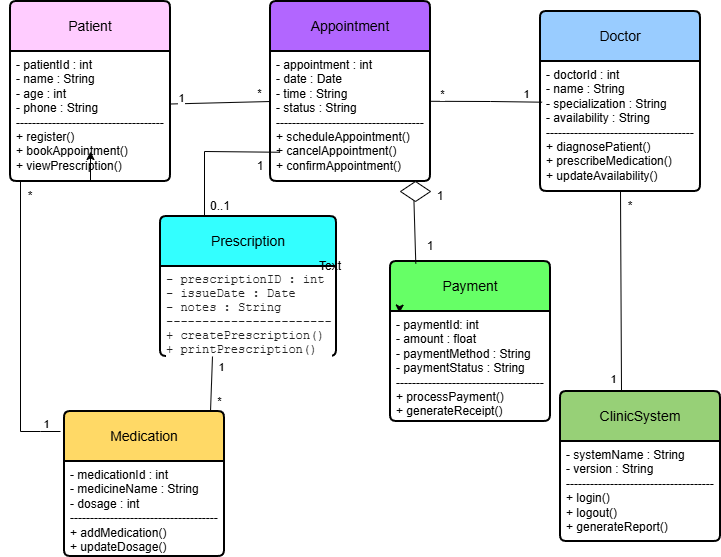

The diagram above was exported from draw.io. Its source (the exported page's mxGraphModel, read from the mxfile embedded in the PNG):
<mxGraphModel dx="753" dy="444" grid="1" gridSize="10" guides="1" tooltips="1" connect="1" arrows="1" fold="1" page="1" pageScale="1" pageWidth="827" pageHeight="1169" math="0" shadow="0">
  <root>
    <mxCell id="0" />
    <mxCell id="1" parent="0" />
    <mxCell id="07Cq7BYawGAPhjvHTlFP-19" edge="1" parent="1" source="07Cq7BYawGAPhjvHTlFP-1" style="edgeStyle=orthogonalEdgeStyle;rounded=0;orthogonalLoop=1;jettySize=auto;html=1;exitX=0.5;exitY=1;exitDx=0;exitDy=0;">
      <mxGeometry relative="1" as="geometry">
        <mxPoint x="120" y="240" as="targetPoint" />
      </mxGeometry>
    </mxCell>
    <mxCell id="07Cq7BYawGAPhjvHTlFP-1" parent="1" style="swimlane;childLayout=stackLayout;horizontal=1;startSize=50;horizontalStack=0;rounded=1;fontSize=14;fontStyle=0;strokeWidth=2;resizeParent=0;resizeLast=1;shadow=0;dashed=0;align=center;arcSize=4;whiteSpace=wrap;html=1;fillColor=#FFCCFF;" value="Patient" vertex="1">
      <mxGeometry height="180" width="160" x="40" y="90" as="geometry" />
    </mxCell>
    <mxCell id="07Cq7BYawGAPhjvHTlFP-2" parent="07Cq7BYawGAPhjvHTlFP-1" style="align=left;strokeColor=none;fillColor=none;spacingLeft=4;spacingRight=4;fontSize=12;verticalAlign=top;resizable=0;rotatable=0;part=1;html=1;whiteSpace=wrap;" value="- patientId : int&lt;div&gt;- name : String&lt;/div&gt;&lt;div&gt;- age : int&lt;/div&gt;&lt;div&gt;- phone : String&lt;/div&gt;&lt;div&gt;-------------------------------------&lt;/div&gt;&lt;div&gt;+ register()&lt;/div&gt;&lt;div&gt;+ bookAppointment()&lt;/div&gt;&lt;div&gt;+ viewPrescription()&lt;/div&gt;&lt;div&gt;&lt;br&gt;&lt;/div&gt;" vertex="1">
      <mxGeometry height="130" width="160" y="50" as="geometry" />
    </mxCell>
    <mxCell id="07Cq7BYawGAPhjvHTlFP-3" parent="1" style="swimlane;childLayout=stackLayout;horizontal=1;startSize=50;horizontalStack=0;rounded=1;fontSize=14;fontStyle=0;strokeWidth=2;resizeParent=0;resizeLast=1;shadow=0;dashed=0;align=center;arcSize=4;whiteSpace=wrap;html=1;fillColor=#B266FF;" value="Appointment" vertex="1">
      <mxGeometry height="180" width="160" x="300" y="90" as="geometry" />
    </mxCell>
    <mxCell id="07Cq7BYawGAPhjvHTlFP-4" parent="07Cq7BYawGAPhjvHTlFP-3" style="align=left;strokeColor=none;fillColor=none;spacingLeft=4;spacingRight=4;fontSize=12;verticalAlign=top;resizable=0;rotatable=0;part=1;html=1;whiteSpace=wrap;" value="- appointment : int&lt;div&gt;- date : Date&lt;/div&gt;&lt;div&gt;- time : String&lt;/div&gt;&lt;div&gt;- status : String&lt;/div&gt;&lt;div&gt;-------------------------------------&lt;/div&gt;&lt;div&gt;+ scheduleAppointment()&lt;/div&gt;&lt;div&gt;+ cancelAppointment()&lt;/div&gt;&lt;div&gt;+ confirmAppointment()&lt;/div&gt;" vertex="1">
      <mxGeometry height="130" width="160" y="50" as="geometry" />
    </mxCell>
    <mxCell id="07Cq7BYawGAPhjvHTlFP-5" parent="1" style="swimlane;childLayout=stackLayout;horizontal=1;startSize=50;horizontalStack=0;rounded=1;fontSize=14;fontStyle=0;strokeWidth=2;resizeParent=0;resizeLast=1;shadow=0;dashed=0;align=center;arcSize=4;whiteSpace=wrap;html=1;fillColor=#99CCFF;" value="Doctor" vertex="1">
      <mxGeometry height="180" width="160" x="570" y="100" as="geometry" />
    </mxCell>
    <mxCell id="07Cq7BYawGAPhjvHTlFP-6" parent="07Cq7BYawGAPhjvHTlFP-5" style="align=left;strokeColor=none;fillColor=none;spacingLeft=4;spacingRight=4;fontSize=12;verticalAlign=top;resizable=0;rotatable=0;part=1;html=1;whiteSpace=wrap;" value="- doctorId : int&lt;div&gt;- name : String&lt;/div&gt;&lt;div&gt;- specialization : String&lt;/div&gt;&lt;div&gt;- availability : String&lt;/div&gt;&lt;div&gt;-------------------------------------&lt;/div&gt;&lt;div&gt;+ diagnosePatient()&lt;/div&gt;&lt;div&gt;+ prescribeMedication()&lt;/div&gt;&lt;div&gt;+ updateAvailability()&lt;/div&gt;" vertex="1">
      <mxGeometry height="130" width="160" y="50" as="geometry" />
    </mxCell>
    <mxCell id="07Cq7BYawGAPhjvHTlFP-7" parent="1" style="swimlane;childLayout=stackLayout;horizontal=1;startSize=50;horizontalStack=0;rounded=1;fontSize=14;fontStyle=0;strokeWidth=2;resizeParent=0;resizeLast=1;shadow=0;dashed=0;align=center;arcSize=4;whiteSpace=wrap;html=1;fillColor=#33FFFF;" value="Prescription" vertex="1">
      <mxGeometry height="140" width="176" x="190" y="305" as="geometry" />
    </mxCell>
    <mxCell id="07Cq7BYawGAPhjvHTlFP-8" parent="07Cq7BYawGAPhjvHTlFP-7" style="align=left;strokeColor=none;fillColor=none;spacingLeft=4;spacingRight=4;fontSize=12;verticalAlign=top;resizable=0;rotatable=0;part=1;html=1;whiteSpace=wrap;" value="&lt;p style=&quot;color: rgb(34, 34, 34); background-color: rgb(255, 255, 255); margin: 0px; line-height: normal; font-family: Courier; font-size-adjust: none; font-kerning: auto; font-variant-alternates: normal; font-variant-numeric: normal; font-variant-east-asian: normal; font-feature-settings: normal;&quot;&gt;- prescriptionID : int&lt;/p&gt;&lt;p style=&quot;color: rgb(34, 34, 34); background-color: rgb(255, 255, 255); margin: 0px; line-height: normal; font-family: Courier; font-size-adjust: none; font-kerning: auto; font-variant-alternates: normal; font-variant-numeric: normal; font-variant-east-asian: normal; font-feature-settings: normal;&quot;&gt;- issueDate : Date&lt;/p&gt;&lt;p style=&quot;color: rgb(34, 34, 34); background-color: rgb(255, 255, 255); margin: 0px; line-height: normal; font-family: Courier; font-size-adjust: none; font-kerning: auto; font-variant-alternates: normal; font-variant-numeric: normal; font-variant-east-asian: normal; font-feature-settings: normal;&quot;&gt;- notes : String&lt;/p&gt;&lt;p style=&quot;color: rgb(34, 34, 34); background-color: rgb(255, 255, 255); margin: 0px; line-height: normal; font-family: Courier; font-size-adjust: none; font-kerning: auto; font-variant-alternates: normal; font-variant-numeric: normal; font-variant-east-asian: normal; font-feature-settings: normal;&quot;&gt;-----------------------&lt;/p&gt;&lt;p style=&quot;color: rgb(34, 34, 34); background-color: rgb(255, 255, 255); margin: 0px; line-height: normal; font-family: Courier; font-size-adjust: none; font-kerning: auto; font-variant-alternates: normal; font-variant-numeric: normal; font-variant-east-asian: normal; font-feature-settings: normal;&quot;&gt;+ createPrescription()&lt;/p&gt;&lt;p style=&quot;color: rgb(34, 34, 34); background-color: rgb(255, 255, 255); margin: 0px; line-height: normal; font-family: Courier; font-size-adjust: none; font-kerning: auto; font-variant-alternates: normal; font-variant-numeric: normal; font-variant-east-asian: normal; font-feature-settings: normal;&quot;&gt;+ printPrescription()&lt;/p&gt;" vertex="1">
      <mxGeometry height="90" width="176" y="50" as="geometry" />
    </mxCell>
    <mxCell id="07Cq7BYawGAPhjvHTlFP-9" parent="1" style="swimlane;childLayout=stackLayout;horizontal=1;startSize=50;horizontalStack=0;rounded=1;fontSize=14;fontStyle=0;strokeWidth=2;resizeParent=0;resizeLast=1;shadow=0;dashed=0;align=center;arcSize=4;whiteSpace=wrap;html=1;fillColor=#66FF66;" value="Payment" vertex="1">
      <mxGeometry height="160" width="160" x="420" y="350" as="geometry" />
    </mxCell>
    <mxCell id="07Cq7BYawGAPhjvHTlFP-10" parent="07Cq7BYawGAPhjvHTlFP-9" style="align=left;strokeColor=none;fillColor=none;spacingLeft=4;spacingRight=4;fontSize=12;verticalAlign=top;resizable=0;rotatable=0;part=1;html=1;whiteSpace=wrap;" value="- paymentId: int&lt;div&gt;- amount : float&lt;/div&gt;&lt;div&gt;- paymentMethod : String&lt;/div&gt;&lt;div&gt;- paymentStatus : String&lt;/div&gt;&lt;div&gt;-------------------------------------&lt;/div&gt;&lt;div&gt;+ processPayment()&lt;/div&gt;&lt;div&gt;+ generateReceipt()&lt;/div&gt;" vertex="1">
      <mxGeometry height="110" width="160" y="50" as="geometry" />
    </mxCell>
    <mxCell id="07Cq7BYawGAPhjvHTlFP-20" edge="1" parent="07Cq7BYawGAPhjvHTlFP-9" source="07Cq7BYawGAPhjvHTlFP-10" style="edgeStyle=orthogonalEdgeStyle;rounded=0;orthogonalLoop=1;jettySize=auto;html=1;exitX=0.25;exitY=0;exitDx=0;exitDy=0;entryX=0.056;entryY=0.014;entryDx=0;entryDy=0;entryPerimeter=0;" target="07Cq7BYawGAPhjvHTlFP-10">
      <mxGeometry relative="1" as="geometry" />
    </mxCell>
    <mxCell id="07Cq7BYawGAPhjvHTlFP-11" parent="1" style="swimlane;childLayout=stackLayout;horizontal=1;startSize=50;horizontalStack=0;rounded=1;fontSize=14;fontStyle=0;strokeWidth=2;resizeParent=0;resizeLast=1;shadow=0;dashed=0;align=center;arcSize=4;whiteSpace=wrap;html=1;fillColor=#FFD966;" value="Medication" vertex="1">
      <mxGeometry height="145" width="160" x="94" y="500" as="geometry" />
    </mxCell>
    <mxCell id="07Cq7BYawGAPhjvHTlFP-12" parent="07Cq7BYawGAPhjvHTlFP-11" style="align=left;strokeColor=none;fillColor=none;spacingLeft=4;spacingRight=4;fontSize=12;verticalAlign=top;resizable=0;rotatable=0;part=1;html=1;whiteSpace=wrap;" value="- medicationId : int&lt;div&gt;- medicineName : String&lt;/div&gt;&lt;div&gt;- dosage : int&lt;/div&gt;&lt;div&gt;-------------------------------------&lt;/div&gt;&lt;div&gt;+ addMedication()&lt;/div&gt;&lt;div&gt;+ updateDosage()&lt;/div&gt;" vertex="1">
      <mxGeometry height="95" width="160" y="50" as="geometry" />
    </mxCell>
    <mxCell id="07Cq7BYawGAPhjvHTlFP-13" parent="1" style="swimlane;childLayout=stackLayout;horizontal=1;startSize=50;horizontalStack=0;rounded=1;fontSize=14;fontStyle=0;strokeWidth=2;resizeParent=0;resizeLast=1;shadow=0;dashed=0;align=center;arcSize=4;whiteSpace=wrap;html=1;fillColor=#97D077;" value="ClinicSystem" vertex="1">
      <mxGeometry height="150" width="160" x="590" y="480" as="geometry" />
    </mxCell>
    <mxCell id="07Cq7BYawGAPhjvHTlFP-14" parent="07Cq7BYawGAPhjvHTlFP-13" style="align=left;strokeColor=none;fillColor=none;spacingLeft=4;spacingRight=4;fontSize=12;verticalAlign=top;resizable=0;rotatable=0;part=1;html=1;whiteSpace=wrap;" value="- systemName : String&lt;div&gt;- version : String&lt;/div&gt;&lt;div&gt;-------------------------------------&lt;/div&gt;&lt;div&gt;+ login()&lt;/div&gt;&lt;div&gt;+ logout()&lt;/div&gt;&lt;div&gt;+ generateReport()&lt;/div&gt;" vertex="1">
      <mxGeometry height="100" width="160" y="50" as="geometry" />
    </mxCell>
    <mxCell id="07Cq7BYawGAPhjvHTlFP-22" edge="1" parent="1" source="07Cq7BYawGAPhjvHTlFP-2" style="endArrow=none;html=1;rounded=0;exitX=0.993;exitY=0.404;exitDx=0;exitDy=0;exitPerimeter=0;" value="">
      <mxGeometry relative="1" as="geometry">
        <mxPoint x="170" y="189.5" as="sourcePoint" />
        <mxPoint x="300" y="190" as="targetPoint" />
      </mxGeometry>
    </mxCell>
    <mxCell id="07Cq7BYawGAPhjvHTlFP-35" connectable="0" parent="07Cq7BYawGAPhjvHTlFP-22" style="edgeLabel;html=1;align=center;verticalAlign=middle;resizable=0;points=[];" value="*" vertex="1">
      <mxGeometry relative="1" x="0.7725" y="9" as="geometry">
        <mxPoint as="offset" />
      </mxGeometry>
    </mxCell>
    <mxCell id="07Cq7BYawGAPhjvHTlFP-36" connectable="0" parent="07Cq7BYawGAPhjvHTlFP-22" style="edgeLabel;html=1;align=center;verticalAlign=middle;resizable=0;points=[];" value="1" vertex="1">
      <mxGeometry relative="1" x="-0.7717" y="6" as="geometry">
        <mxPoint as="offset" />
      </mxGeometry>
    </mxCell>
    <mxCell id="07Cq7BYawGAPhjvHTlFP-23" edge="1" parent="1" source="07Cq7BYawGAPhjvHTlFP-7" style="endArrow=none;html=1;rounded=0;exitX=0.25;exitY=0;exitDx=0;exitDy=0;entryX=0.056;entryY=0.775;entryDx=0;entryDy=0;entryPerimeter=0;" target="07Cq7BYawGAPhjvHTlFP-4" value="">
      <mxGeometry relative="1" as="geometry">
        <Array as="points">
          <mxPoint x="234" y="240" />
        </Array>
        <mxPoint x="280" y="360" as="sourcePoint" />
        <mxPoint x="440" y="360" as="targetPoint" />
      </mxGeometry>
    </mxCell>
    <mxCell id="07Cq7BYawGAPhjvHTlFP-24" edge="1" parent="1" style="endArrow=none;html=1;rounded=0;" value="">
      <mxGeometry relative="1" as="geometry">
        <mxPoint x="50" y="270" as="sourcePoint" />
        <mxPoint x="50" y="520" as="targetPoint" />
      </mxGeometry>
    </mxCell>
    <mxCell id="07Cq7BYawGAPhjvHTlFP-25" edge="1" parent="1" style="endArrow=none;html=1;rounded=0;" value="">
      <mxGeometry relative="1" as="geometry">
        <Array as="points">
          <mxPoint x="70" y="520" />
        </Array>
        <mxPoint x="50" y="520" as="sourcePoint" />
        <mxPoint x="90" y="520" as="targetPoint" />
      </mxGeometry>
    </mxCell>
    <mxCell id="07Cq7BYawGAPhjvHTlFP-38" connectable="0" parent="07Cq7BYawGAPhjvHTlFP-25" style="edgeLabel;html=1;align=center;verticalAlign=middle;resizable=0;points=[];" value="1" vertex="1">
      <mxGeometry relative="1" x="0.2641" y="8" as="geometry">
        <mxPoint as="offset" />
      </mxGeometry>
    </mxCell>
    <mxCell id="07Cq7BYawGAPhjvHTlFP-26" edge="1" parent="1" style="endArrow=none;html=1;rounded=0;" value="">
      <mxGeometry relative="1" as="geometry">
        <mxPoint x="242" y="445" as="sourcePoint" />
        <mxPoint x="240" y="500" as="targetPoint" />
      </mxGeometry>
    </mxCell>
    <mxCell id="07Cq7BYawGAPhjvHTlFP-39" connectable="0" parent="07Cq7BYawGAPhjvHTlFP-26" style="edgeLabel;html=1;align=center;verticalAlign=middle;resizable=0;points=[];" value="1" vertex="1">
      <mxGeometry relative="1" x="-0.6279" y="9" as="geometry">
        <mxPoint as="offset" />
      </mxGeometry>
    </mxCell>
    <mxCell id="07Cq7BYawGAPhjvHTlFP-40" connectable="0" parent="07Cq7BYawGAPhjvHTlFP-26" style="edgeLabel;html=1;align=center;verticalAlign=middle;resizable=0;points=[];" value="*" vertex="1">
      <mxGeometry relative="1" x="0.6095" y="8" as="geometry">
        <mxPoint as="offset" />
      </mxGeometry>
    </mxCell>
    <mxCell id="07Cq7BYawGAPhjvHTlFP-27" edge="1" parent="1" source="07Cq7BYawGAPhjvHTlFP-4" style="endArrow=none;html=1;rounded=0;entryX=0.01;entryY=0.313;entryDx=0;entryDy=0;entryPerimeter=0;exitX=0.999;exitY=0.383;exitDx=0;exitDy=0;exitPerimeter=0;" target="07Cq7BYawGAPhjvHTlFP-6" value="">
      <mxGeometry relative="1" as="geometry">
        <Array as="points">
          <mxPoint x="520" y="190" />
        </Array>
        <mxPoint x="280" y="360" as="sourcePoint" />
        <mxPoint x="440" y="360" as="targetPoint" />
      </mxGeometry>
    </mxCell>
    <mxCell id="07Cq7BYawGAPhjvHTlFP-43" connectable="0" parent="07Cq7BYawGAPhjvHTlFP-27" style="edgeLabel;html=1;align=center;verticalAlign=middle;resizable=0;points=[];" value="*" vertex="1">
      <mxGeometry relative="1" x="-0.7778" y="7" as="geometry">
        <mxPoint as="offset" />
      </mxGeometry>
    </mxCell>
    <mxCell id="07Cq7BYawGAPhjvHTlFP-44" connectable="0" parent="07Cq7BYawGAPhjvHTlFP-27" style="edgeLabel;html=1;align=center;verticalAlign=middle;resizable=0;points=[];" value="1" vertex="1">
      <mxGeometry relative="1" x="0.724" y="8" as="geometry">
        <mxPoint as="offset" />
      </mxGeometry>
    </mxCell>
    <mxCell id="07Cq7BYawGAPhjvHTlFP-28" edge="1" parent="1" source="07Cq7BYawGAPhjvHTlFP-6" style="endArrow=none;html=1;rounded=0;exitX=0.5;exitY=1;exitDx=0;exitDy=0;" value="">
      <mxGeometry relative="1" as="geometry">
        <mxPoint x="580" y="350" as="sourcePoint" />
        <mxPoint x="651" y="480" as="targetPoint" />
      </mxGeometry>
    </mxCell>
    <mxCell id="07Cq7BYawGAPhjvHTlFP-49" connectable="0" parent="07Cq7BYawGAPhjvHTlFP-28" style="edgeLabel;html=1;align=center;verticalAlign=middle;resizable=0;points=[];" value="1" vertex="1">
      <mxGeometry relative="1" x="0.8651" y="-8" as="geometry">
        <mxPoint as="offset" />
      </mxGeometry>
    </mxCell>
    <mxCell id="07Cq7BYawGAPhjvHTlFP-30" edge="1" parent="1" style="endArrow=none;html=1;rounded=0;entryX=0.158;entryY=0.013;entryDx=0;entryDy=0;entryPerimeter=0;" target="07Cq7BYawGAPhjvHTlFP-9" value="">
      <mxGeometry relative="1" as="geometry">
        <mxPoint x="443" y="274" as="sourcePoint" />
        <mxPoint x="440" y="360" as="targetPoint" />
      </mxGeometry>
    </mxCell>
    <mxCell id="07Cq7BYawGAPhjvHTlFP-31" parent="1" style="text;html=1;whiteSpace=wrap;strokeColor=none;fillColor=none;align=center;verticalAlign=middle;rounded=0;" value="Text" vertex="1">
      <mxGeometry height="30" width="60" x="330" y="340" as="geometry" />
    </mxCell>
    <mxCell id="07Cq7BYawGAPhjvHTlFP-37" parent="1" style="text;html=1;whiteSpace=wrap;strokeColor=none;fillColor=none;align=center;verticalAlign=middle;rounded=0;" value="*" vertex="1">
      <mxGeometry height="30" width="60" x="30" y="270" as="geometry" />
    </mxCell>
    <mxCell id="07Cq7BYawGAPhjvHTlFP-41" parent="1" style="text;html=1;whiteSpace=wrap;strokeColor=none;fillColor=none;align=center;verticalAlign=middle;rounded=0;" value="0..1" vertex="1">
      <mxGeometry height="30" width="60" x="220" y="280" as="geometry" />
    </mxCell>
    <mxCell id="07Cq7BYawGAPhjvHTlFP-42" parent="1" style="text;html=1;whiteSpace=wrap;strokeColor=none;fillColor=none;align=center;verticalAlign=middle;rounded=0;" value="1" vertex="1">
      <mxGeometry height="30" width="60" x="260" y="240" as="geometry" />
    </mxCell>
    <mxCell id="07Cq7BYawGAPhjvHTlFP-52" edge="1" parent="1" source="07Cq7BYawGAPhjvHTlFP-51" style="edgeStyle=orthogonalEdgeStyle;rounded=0;orthogonalLoop=1;jettySize=auto;html=1;exitX=1;exitY=0.5;exitDx=0;exitDy=0;entryX=1;entryY=0.5;entryDx=0;entryDy=0;" target="07Cq7BYawGAPhjvHTlFP-51">
      <mxGeometry relative="1" as="geometry" />
    </mxCell>
    <mxCell id="07Cq7BYawGAPhjvHTlFP-45" parent="1" style="text;html=1;whiteSpace=wrap;strokeColor=none;fillColor=none;align=center;verticalAlign=middle;rounded=0;" value="1" vertex="1">
      <mxGeometry height="30" width="60" x="440" y="270" as="geometry" />
    </mxCell>
    <mxCell id="07Cq7BYawGAPhjvHTlFP-48" parent="1" style="text;html=1;whiteSpace=wrap;strokeColor=none;fillColor=none;align=center;verticalAlign=middle;rounded=0;" value="1" vertex="1">
      <mxGeometry height="30" width="60" x="430" y="320" as="geometry" />
    </mxCell>
    <mxCell id="07Cq7BYawGAPhjvHTlFP-50" parent="1" style="text;html=1;whiteSpace=wrap;strokeColor=none;fillColor=none;align=center;verticalAlign=middle;rounded=0;" value="*" vertex="1">
      <mxGeometry height="30" width="60" x="630" y="280" as="geometry" />
    </mxCell>
    <mxCell id="07Cq7BYawGAPhjvHTlFP-51" parent="1" style="rhombus;whiteSpace=wrap;html=1;" value="" vertex="1">
      <mxGeometry height="20" width="30" x="430" y="270" as="geometry" />
    </mxCell>
  </root>
</mxGraphModel>